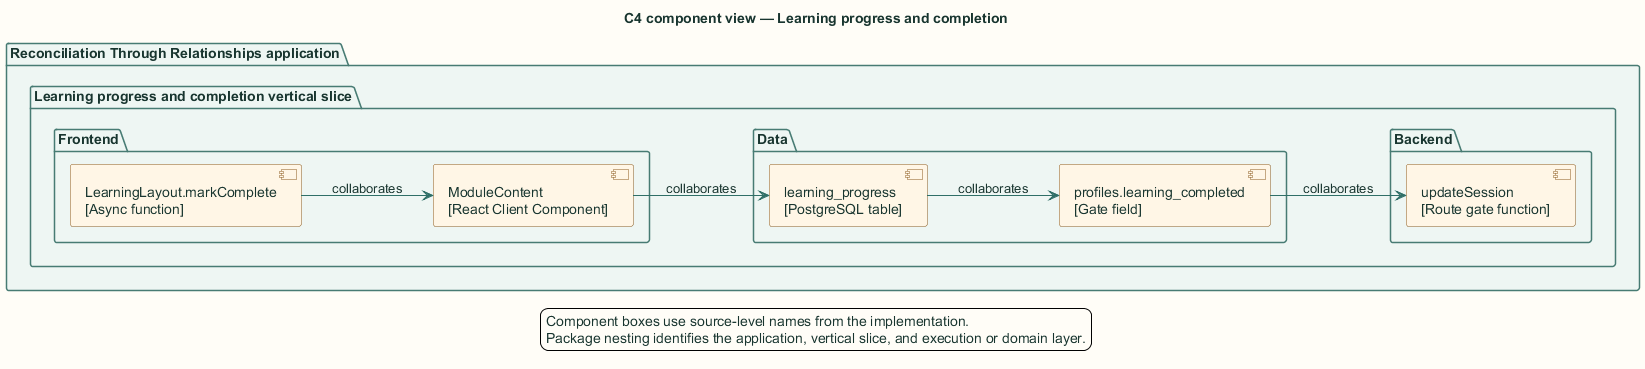

The diagram above was rendered by PlantUML. Its source (embedded in the PNG):
@startuml
title C4 component view — Learning progress and completion

skinparam backgroundColor #FFFDF7
skinparam shadowing false
skinparam defaultFontName Arial
skinparam defaultFontColor #18352F
skinparam ArrowColor #2F6F67
skinparam packageBorderColor #477B73
skinparam packageBackgroundColor #EEF6F3
skinparam rectangleBorderColor #477B73
skinparam rectangleBackgroundColor #FFFFFF
skinparam componentBorderColor #8A5A1F
skinparam componentBackgroundColor #FFF6E6
skinparam databaseBorderColor #4E668E
skinparam databaseBackgroundColor #EEF3FB
skinparam actorBorderColor #18352F
skinparam actorBackgroundColor #FFFFFF
skinparam classBorderColor #477B73
skinparam classBackgroundColor #FFFFFF
skinparam sequenceBoxBorderColor #477B73
skinparam sequenceBoxBackgroundColor #F4F8F6
skinparam ParticipantBorderColor #477B73
skinparam ParticipantBackgroundColor #FFFFFF
skinparam BoxPadding 10
hide stereotype

left to right direction
package "Reconciliation Through Relationships application" {
  package "Learning progress and completion vertical slice" {
    package "Frontend" {
      component "LearningLayout.markComplete\n[Async function]" as cmp0
      component "ModuleContent\n[React Client Component]" as cmp1
    }
    package "Backend" {
      component "updateSession\n[Route gate function]" as cmp4
    }
    package "Data" {
      component "learning_progress\n[PostgreSQL table]" as cmp2
      component "profiles.learning_completed\n[Gate field]" as cmp3
    }
  }
}
cmp0 --> cmp1 : collaborates
cmp1 --> cmp2 : collaborates
cmp2 --> cmp3 : collaborates
cmp3 --> cmp4 : collaborates
legend bottom
  Component boxes use source-level names from the implementation.
  Package nesting identifies the application, vertical slice, and execution or domain layer.
endlegend
@enduml